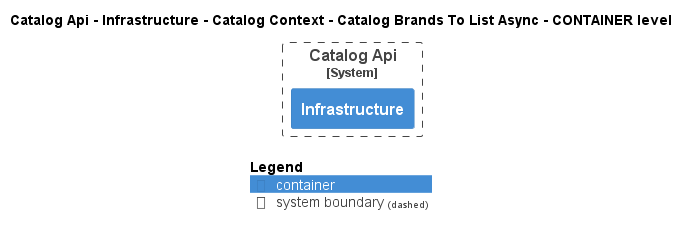

The diagram above was rendered by PlantUML. Its source (embedded in the PNG):
@startuml
!pragma layout smetana
!include ..\..\..\..\..\..\..\..\.c4s\C4_Container.puml

AddElementTag("state:new", $bgColor=green, $fontColor=#ffffff, $borderColor=green, $shadowing="False")
AddElementTag("state:changed", $bgColor=orange, $fontColor=#ffffff, $borderColor=orange, $shadowing="False")
AddElementTag("state:removed", $bgColor=red, $fontColor=#ffffff, $borderColor=red, $shadowing="False")

AddRelTag("state:new", $textColor=green, $lineColor=green)
AddRelTag("state:changed", $textColor=orange, $lineColor=orange)
AddRelTag("state:removed", $textColor=red, $lineColor=red)

SHOW_PERSON_PORTRAIT()
LAYOUT_TOP_DOWN()

skinparam linetype polyline

title Catalog Api - Infrastructure - Catalog Context - Catalog Brands To List Async - CONTAINER level


System_Boundary(dotnet.eShop.Architecture.SoftwareSystems.CatalogApi, "Catalog Api") {
    Container(dotnet.eShop.Architecture.SoftwareSystems.CatalogApi.Containers.Infrastructure, "Infrastructure", "", "")
}




SHOW_LEGEND()
@enduml